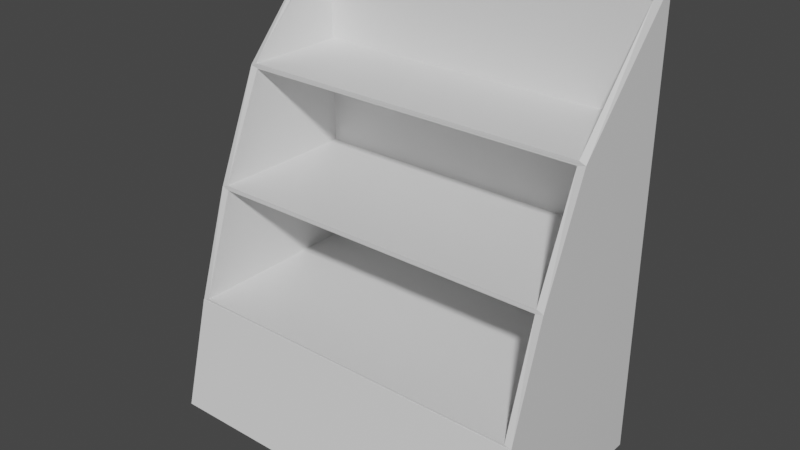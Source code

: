 # Source: FruitAndVeggieShelf.blend  (saved by Blender 2.92.15; exported with 4.5.12 LTS)
import bpy
from mathutils import Matrix  # noqa: F401  (used for matrix-valued properties, if any)

bpy.ops.wm.read_factory_settings(use_empty=True)
scene = bpy.context.scene
scene.name = 'Scene'

# ---- collections
col_collection = bpy.data.collections.new('Collection'); scene.collection.children.link(col_collection)

# ---- materials (node trees are filled in below, after node groups)
mat_material_001 = bpy.data.materials.new('Material.001')
mat_material_001.alpha_threshold = 0.0
mat_material_001.use_transparent_shadow = False
mat_material_001.line_color = (0.0, 0.0, 0.0, 1.0)
mat_material_004 = bpy.data.materials.new('Material.004')
mat_material_004.alpha_threshold = 0.0
mat_material_004.use_transparent_shadow = False
mat_material_004.line_color = (0.0, 0.0, 0.0, 1.0)
mat_material_005 = bpy.data.materials.new('Material.005')
mat_material_005.alpha_threshold = 0.0
mat_material_005.use_transparent_shadow = False
mat_material_005.line_color = (0.0, 0.0, 0.0, 1.0)
mat_material_006 = bpy.data.materials.new('Material.006')
mat_material_006.alpha_threshold = 0.0
mat_material_006.use_transparent_shadow = False
mat_material_006.line_color = (0.0, 0.0, 0.0, 1.0)

# ---- material node trees
mat_material_001.use_nodes = True; mat_material_001.node_tree.nodes.clear()
_N = mat_material_001.node_tree.nodes; _L = mat_material_001.node_tree.links
n0 = _N.new('ShaderNodeOutputMaterial'); n0.name = 'Material Output'; n0.location = (300, 300)
n1 = _N.new('ShaderNodeBsdfPrincipled'); n1.name = 'Principled BSDF'; n1.location = (10, 300)
n1.distribution = 'GGX'
n1.subsurface_method = 'BURLEY'
n1.inputs[2].default_value = 0.4
n1.inputs[3].default_value = 1.45
n1.inputs[27].default_value = (0.0, 0.0, 0.0, 1.0)
n1.inputs[28].default_value = 1.0
_L.new(n1.outputs[0], n0.inputs[0])
n0.is_active_output = True
mat_material_004.use_nodes = True; mat_material_004.node_tree.nodes.clear()
_N = mat_material_004.node_tree.nodes; _L = mat_material_004.node_tree.links
n0 = _N.new('ShaderNodeOutputMaterial'); n0.name = 'Material Output'; n0.location = (300, 300)
n1 = _N.new('ShaderNodeBsdfPrincipled'); n1.name = 'Principled BSDF'; n1.location = (10, 300)
n1.distribution = 'GGX'
n1.subsurface_method = 'BURLEY'
n1.inputs[2].default_value = 0.4
n1.inputs[3].default_value = 1.45
n1.inputs[27].default_value = (0.0, 0.0, 0.0, 1.0)
n1.inputs[28].default_value = 1.0
_L.new(n1.outputs[0], n0.inputs[0])
n0.is_active_output = True
mat_material_005.use_nodes = True; mat_material_005.node_tree.nodes.clear()
_N = mat_material_005.node_tree.nodes; _L = mat_material_005.node_tree.links
n0 = _N.new('ShaderNodeOutputMaterial'); n0.name = 'Material Output'; n0.location = (300, 300)
n1 = _N.new('ShaderNodeBsdfPrincipled'); n1.name = 'Principled BSDF'; n1.location = (10, 300)
n1.distribution = 'GGX'
n1.subsurface_method = 'BURLEY'
n1.inputs[2].default_value = 0.4
n1.inputs[3].default_value = 1.45
n1.inputs[27].default_value = (0.0, 0.0, 0.0, 1.0)
n1.inputs[28].default_value = 1.0
_L.new(n1.outputs[0], n0.inputs[0])
n0.is_active_output = True
mat_material_006.use_nodes = True; mat_material_006.node_tree.nodes.clear()
_N = mat_material_006.node_tree.nodes; _L = mat_material_006.node_tree.links
n0 = _N.new('ShaderNodeOutputMaterial'); n0.name = 'Material Output'; n0.location = (300, 300)
n1 = _N.new('ShaderNodeBsdfPrincipled'); n1.name = 'Principled BSDF'; n1.location = (10, 300)
n1.distribution = 'GGX'
n1.subsurface_method = 'BURLEY'
n1.inputs[2].default_value = 0.4
n1.inputs[3].default_value = 1.45
n1.inputs[27].default_value = (0.0, 0.0, 0.0, 1.0)
n1.inputs[28].default_value = 1.0
_L.new(n1.outputs[0], n0.inputs[0])
n0.is_active_output = True

# ---- world
world_world = bpy.data.worlds.new('World'); scene.world = world_world
world_world.use_nodes = True; world_world.node_tree.nodes.clear()
_N = world_world.node_tree.nodes; _L = world_world.node_tree.links
n0 = _N.new('ShaderNodeOutputWorld'); n0.name = 'World Output'; n0.location = (300, 300)
n1 = _N.new('ShaderNodeBackground'); n1.name = 'Background'; n1.location = (10, 300)
n1.inputs[0].default_value = (0.05088, 0.05088, 0.05088, 1.0)
_L.new(n1.outputs[0], n0.inputs[0])
n0.is_active_output = True
world_world.color = (0.05088, 0.05088, 0.05088)
world_world.use_sun_shadow = False
world_world.sun_shadow_jitter_overblur = 0.0

# ---- meshes
me_cube_001 = bpy.data.meshes.new('Cube.001')
me_cube_001.from_pydata([(2.0, 0.0, 2.0), (2.0, 0.0, 0.0), (2.0, -1.743, 2.0), (2.0, -2.0, 0.0), (0.0, 0.0, 2.0), (0.0, 0.0, 0.0), (0.0, -1.743, 2.0), (0.0, -2.0, 0.0), (2.0, 0.0, 6.0), (2.0, 0.0, 4.0), (2.0, -0.9954, 6.0), (2.0, -1.421, 4.0), (0.0, 0.0, 6.0), (0.0, 0.0, 4.0), (0.0, -0.9954, 6.0), (0.0, -1.421, 4.0), (2.0, 0.0, 4.0), (2.0, 0.0, 2.0), (2.0, -1.422, 4.0), (2.0, -1.74, 2.0), (0.0, 0.0, 4.0), (0.0, 0.0, 2.0), (0.0, -1.422, 4.0), (0.0, -1.74, 2.0), (2.0, 0.0, 8.0), (2.0, 0.0, 6.0), (2.0, -0.08396, 8.0), (2.0, -0.9968, 6.0), (0.0, 0.0, 8.0), (0.0, 0.0, 6.0), (0.0, -0.08396, 8.0), (0.0, -0.9968, 6.0)], [], [(0, 4, 6, 2), (7, 6, 4, 5), (5, 1, 3, 7), (1, 0, 2, 3), (5, 4, 0, 1), (7, 3, 2, 6), (8, 12, 14, 10), (15, 14, 12, 13), (13, 9, 11, 15), (9, 8, 10, 11), (13, 12, 8, 9), (16, 20, 22, 18), (23, 22, 20, 21), (21, 17, 19, 23), (17, 16, 18, 19), (21, 20, 16, 17), (24, 28, 30, 26), (31, 30, 28, 29), (29, 25, 27, 31), (25, 24, 26, 27), (29, 28, 24, 25)])
me_cube_001.polygons.foreach_set('material_index', [0, 0, 0, 0, 0, 0, 1, 1, 1, 1, 1, 2, 2, 2, 2, 2, 3, 3, 3, 3, 3])
_uv = me_cube_001.uv_layers.new(name='UVMap')
_uv.uv.foreach_set('vector', [0.625, 0.5, 0.875, 0.5, 0.875, 0.75, 0.625, 0.75, 0.375, 0.0, 0.625, 0.0, 0.625, 0.25, 0.375, 0.25, 0.125, 0.5, 0.375, 0.5, 0.375, 0.75, 0.125, 0.75, 0.375, 0.5, 0.625, 0.5, 0.625, 0.75, 0.375, 0.75, 0.375, 0.25, 0.625, 0.25, 0.625, 0.5, 0.375, 0.5, 0.125, 0.75, 0.375, 0.75, 0.625, 0.75, 0.875, 0.75, 0.625, 0.5, 0.875, 0.5, 0.875, 0.75, 0.625, 0.75, 0.375, 0.0, 0.625, 0.0, 0.625, 0.25, 0.375, 0.25, 0.125, 0.5, 0.375, 0.5, 0.375, 0.75, 0.125, 0.75, 0.375, 0.5, 0.625, 0.5, 0.625, 0.75, 0.375, 0.75, 0.375, 0.25, 0.625, 0.25, 0.625, 0.5, 0.375, 0.5, 0.625, 0.5, 0.875, 0.5, 0.875, 0.75, 0.625, 0.75, 0.375, 0.0, 0.625, 0.0, 0.625, 0.25, 0.375, 0.25, 0.125, 0.5, 0.375, 0.5, 0.375, 0.75, 0.125, 0.75, 0.375, 0.5, 0.625, 0.5, 0.625, 0.75, 0.375, 0.75, 0.375, 0.25, 0.625, 0.25, 0.625, 0.5, 0.375, 0.5, 0.625, 0.5, 0.875, 0.5, 0.875, 0.75, 0.625, 0.75, 0.375, 0.0, 0.625, 0.0, 0.625, 0.25, 0.375, 0.25, 0.125, 0.5, 0.375, 0.5, 0.375, 0.75, 0.125, 0.75, 0.375, 0.5, 0.625, 0.5, 0.625, 0.75, 0.375, 0.75, 0.375, 0.25, 0.625, 0.25, 0.625, 0.5, 0.375, 0.5])
me_cube_001.materials.append(mat_material_001)
me_cube_001.materials.append(mat_material_004)
me_cube_001.materials.append(mat_material_005)
me_cube_001.materials.append(mat_material_006)
me_cube_001.use_remesh_preserve_volume = False
me_cube_001.use_remesh_preserve_attributes = False
me_cube_001.use_mirror_vertex_groups = False
me_cube_001.update()

# ---- objects
ob_cube_001 = bpy.data.objects.new('Cube.001', me_cube_001)

# ---- transforms, parenting, visibility, modifiers, constraints
ob_cube_001.location = (0.0, 0.0, 0.0)
ob_cube_001.scale = (1.0, 0.6, 0.3)
ob_cube_001.lock_rotations_4d = False
ob_cube_001.empty_display_type = 'ARROWS'
ob_cube_001.lineart.crease_threshold = 0.0
_m = ob_cube_001.modifiers.new('Solidify', 'SOLIDIFY')
_m.thickness = 0.04
_m.use_even_offset = True

# ---- collection membership
col_collection.objects.link(ob_cube_001)

# ---- scene / render settings (as saved in the file)
scene.frame_start = 1; scene.frame_end = 250; scene.frame_set(1)
scene.render.engine = 'BLENDER_EEVEE_NEXT'
scene.cycles.use_denoising = False
scene.cycles.samples = 128
scene.cycles.sampling_pattern = 'TABULATED_SOBOL'
scene.cycles.use_adaptive_sampling = False
scene.cycles.use_light_tree = False
scene.view_settings.view_transform = 'Filmic'
bpy.context.view_layer.update()

# ---- added for rendering (the .blend has no active camera and no usable light): camera, sun
cam_auto = bpy.data.cameras.new('AutoCamera')
cam_auto.lens = 50.0
cam_auto.sensor_width = 36.0
cam_auto.clip_end = 1000.0
ob_auto_camera = bpy.data.objects.new('AutoCamera', cam_auto)
scene.collection.objects.link(ob_auto_camera)
ob_auto_camera.location = (4.09639, -4.31567, 3.67712)
ob_auto_camera.rotation_euler = (1.09748, -7.21219e-08, 0.694738)
scene.camera = ob_auto_camera
light_auto_sun = bpy.data.lights.new('AutoSun', 'SUN')
light_auto_sun.energy = 3.0
light_auto_sun.angle = 0.0523599
ob_auto_sun = bpy.data.objects.new('AutoSun', light_auto_sun)
scene.collection.objects.link(ob_auto_sun)
ob_auto_sun.rotation_euler = (0.872665, 0.174533, 0.523599)
bpy.context.view_layer.update()
